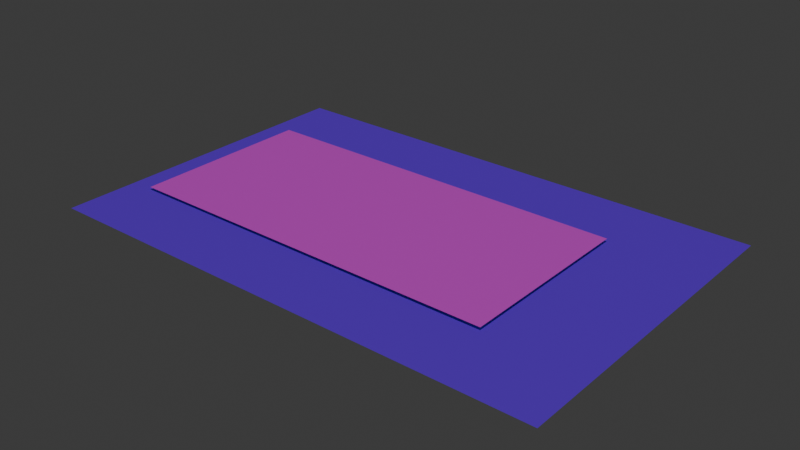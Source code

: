 # Source: niveles_.blend  (saved by Blender 4.4.32; exported with 4.5.12 LTS)
import bpy
from mathutils import Matrix  # noqa: F401  (used for matrix-valued properties, if any)

bpy.ops.wm.read_factory_settings(use_empty=True)
scene = bpy.context.scene
scene.name = 'Scene'

# ---- collections
col_collection = bpy.data.collections.new('Collection'); scene.collection.children.link(col_collection)

# ---- images (referenced by path relative to the original .blend; pixels are not part of the script)
import os
ASSET_DIR = os.environ.get("B2B_ASSET_DIR", "")  # directory of the original .blend (textures are referenced by path, not embedded)
HERE = os.path.dirname(os.path.abspath(__file__))  # packed textures are extracted next to this script under _unpacked/

def load_image(name, relpath, width, height, colorspace="sRGB"):
    """Load a texture the original file referenced (path relative to the .blend, or extracted next to this script)."""
    p = next((c for c in (os.path.join(HERE, relpath), os.path.join(ASSET_DIR, relpath)) if relpath and os.path.exists(c)), "")
    if p:
        img = bpy.data.images.load(p, check_existing=True)
        img.name = name
    else:  # same state as the original file: an image datablock whose file is absent (Cycles renders it pink)
        img = bpy.data.images.new(name, width, height)
        img.source = "FILE"
        img.filepath = "//" + (relpath or name)
    img.colorspace_settings.name = colorspace
    return img
img_cancha_boccia_png = load_image('cancha boccia.png', 'cancha boccia.png', 1024, 1024, 'sRGB')

# ---- materials (node trees are filled in below, after node groups)
mat_material_002 = bpy.data.materials.new('Material.002')
mat_material_001 = bpy.data.materials.new('Material.001')

# ---- material node trees
mat_material_002.use_nodes = True; mat_material_002.node_tree.nodes.clear()
_N = mat_material_002.node_tree.nodes; _L = mat_material_002.node_tree.links
n0 = _N.new('ShaderNodeBsdfPrincipled'); n0.name = 'BSDF Principista'; n0.location = (10, 300)
n0.inputs[0].default_value = (0.1837, 0.02027, 1.0, 1.0)
n1 = _N.new('ShaderNodeOutputMaterial'); n1.name = 'Material'; n1.location = (300, 300)
_L.new(n0.outputs[0], n1.inputs[0])
n1.is_active_output = True
mat_material_001.use_nodes = True; mat_material_001.node_tree.nodes.clear()
_N = mat_material_001.node_tree.nodes; _L = mat_material_001.node_tree.links
n0 = _N.new('ShaderNodeBsdfPrincipled'); n0.name = 'BSDF Principista'; n0.location = (10, 300)
n1 = _N.new('ShaderNodeOutputMaterial'); n1.name = 'Material'; n1.location = (300, 300)
n2 = _N.new('ShaderNodeMix'); n2.name = 'Mezclar'; n2.location = (-198, 270)
n2.data_type = 'RGBA'
n2.clamp_factor = False
n2.clamp_result = True
n2.inputs[7].default_value = (1.0, 0.1545, 0.9719, 1.0)
n3 = _N.new('ShaderNodeTexImage'); n3.name = 'Imagen'; n3.location = (-489, 170)
n3.image = img_cancha_boccia_png
_L.new(n0.outputs[0], n1.inputs[0])
_L.new(n2.outputs[2], n0.inputs[0])
_L.new(n3.outputs[0], n2.inputs[6])
n1.is_active_output = True

# ---- world
world_world = bpy.data.worlds.new('World'); scene.world = world_world
world_world.use_nodes = True; world_world.node_tree.nodes.clear()
_N = world_world.node_tree.nodes; _L = world_world.node_tree.links
n0 = _N.new('ShaderNodeOutputWorld'); n0.name = 'World Output'; n0.location = (300, 300)
n1 = _N.new('ShaderNodeBackground'); n1.name = 'Background'; n1.location = (10, 300)
n1.inputs[0].default_value = (0.05088, 0.05088, 0.05088, 1.0)
_L.new(n1.outputs[0], n0.inputs[0])
n0.is_active_output = True
world_world.color = (0.05088, 0.05088, 0.05088)
world_world.sun_shadow_jitter_overblur = 0.0

# ---- lights
light_sol = bpy.data.lights.new('Sol', 'SUN')
light_sol.energy = 1.0

# ---- meshes
me_plano_001 = bpy.data.meshes.new('Plano.001')
me_plano_001.from_pydata([(8.24, -5.338, 0.0), (-8.24, -5.338, 0.0), (8.24, 5.338, 0.0), (-8.24, 5.338, 0.0)], [], [(0, 1, 3, 2)])
_uv = me_plano_001.uv_layers.new(name='MapaUV')
_uv.uv.foreach_set('vector', [0.0, 0.0, 1.0, 0.0, 1.0, 1.0, 0.0, 1.0])
me_plano_001.materials.append(mat_material_002)
me_plano_001.update()
me_plano = bpy.data.meshes.new('Plano')
me_plano.from_pydata([(-6.25, -3.0, 0.08165), (6.25, -3.0, 0.08165), (-6.25, 3.0, 0.08165), (6.25, 3.0, 0.08165)], [], [(0, 1, 3, 2)])
_uv = me_plano.uv_layers.new(name='MapaUV')
_uv.uv.foreach_set('vector', [0.0, 0.0, 1.0, 0.0, 1.0, 1.0, 0.0, 1.0])
me_plano.materials.append(mat_material_001)
me_plano.update()

# ---- objects
ob_sol = bpy.data.objects.new('Sol', light_sol)
ob_plano_001 = bpy.data.objects.new('Plano.001', me_plano_001)
ob_plano = bpy.data.objects.new('Plano', me_plano)

# ---- transforms, parenting, visibility, modifiers, constraints
ob_sol.location = (0.0, 0.0, -0.1463)
ob_plano_001.location = (1.217, 0.0, -0.1463)
ob_plano.location = (0.0, 0.0, -0.1463)

# ---- collection membership
col_collection.objects.link(ob_sol)
col_collection.objects.link(ob_plano_001)
col_collection.objects.link(ob_plano)

# ---- scene / render settings (as saved in the file)
scene.frame_start = 1; scene.frame_end = 250; scene.frame_set(3)
scene.render.engine = 'BLENDER_EEVEE_NEXT'
bpy.context.view_layer.update()

# ---- added for rendering (the .blend has no active camera): camera
cam_auto = bpy.data.cameras.new('AutoCamera')
cam_auto.lens = 50.0
cam_auto.sensor_width = 36.0
cam_auto.clip_end = 1000.0
ob_auto_camera = bpy.data.objects.new('AutoCamera', cam_auto)
scene.collection.objects.link(ob_auto_camera)
ob_auto_camera.location = (19.3838, -21.8001, 14.4279)
ob_auto_camera.rotation_euler = (1.09748, -7.21219e-08, 0.694738)
scene.camera = ob_auto_camera
bpy.context.view_layer.update()
